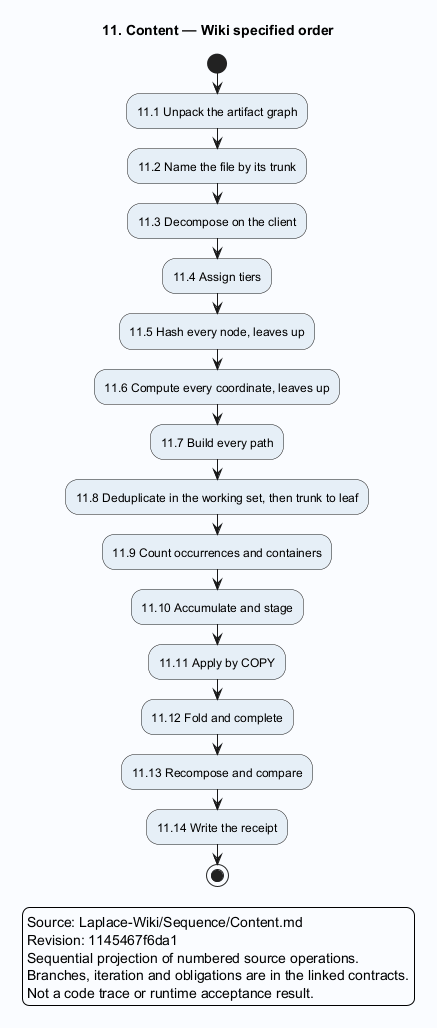

The diagram above was rendered by PlantUML. Its source (embedded in the PNG):
@startuml
skinparam backgroundColor #FAFCFF
skinparam shadowing false
skinparam defaultFontName SansSerif
skinparam activityBackgroundColor #E6EFF7
title 11. Content — Wiki specified order
start
:11.1 Unpack the artifact graph;
:11.2 Name the file by its trunk;
:11.3 Decompose on the client;
:11.4 Assign tiers;
:11.5 Hash every node, leaves up;
:11.6 Compute every coordinate, leaves up;
:11.7 Build every path;
:11.8 Deduplicate in the working set, then trunk to leaf;
:11.9 Count occurrences and containers;
:11.10 Accumulate and stage;
:11.11 Apply by COPY;
:11.12 Fold and complete;
:11.13 Recompose and compare;
:11.14 Write the receipt;
stop
legend
Source: Laplace-Wiki/Sequence/Content.md
Revision: 1145467f6da1
Sequential projection of numbered source operations.
Branches, iteration and obligations are in the linked contracts.
Not a code trace or runtime acceptance result.
endlegend
@enduml